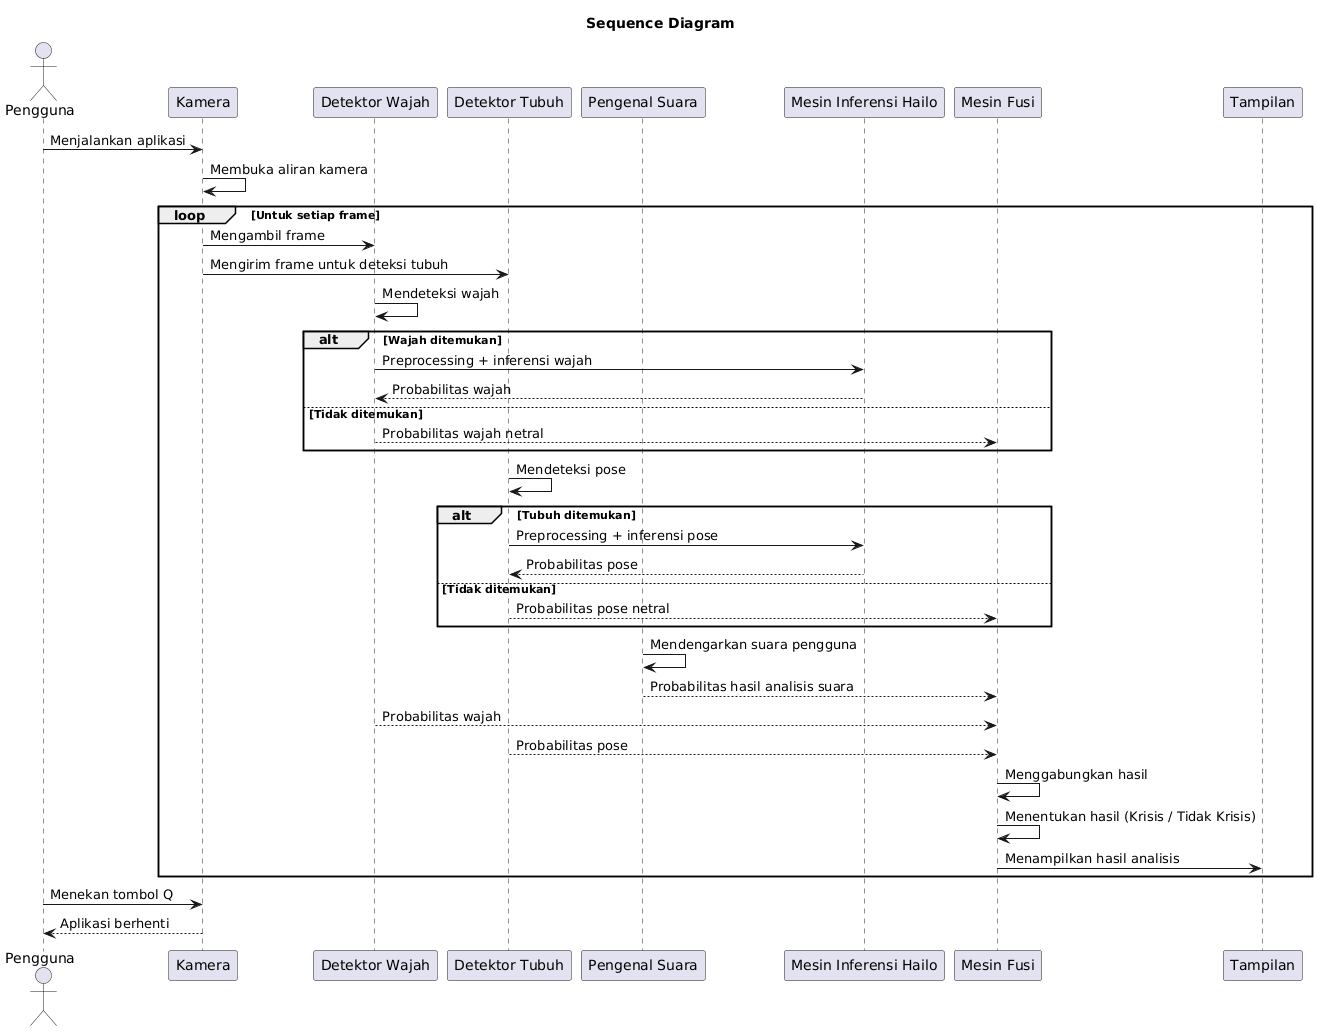

The diagram above was rendered by PlantUML. Its source (embedded in the PNG):
@startuml
title Sequence Diagram

actor Pengguna
participant Kamera
participant "Detektor Wajah" as DW
participant "Detektor Tubuh" as DT
participant "Pengenal Suara" as PS
participant "Mesin Inferensi Hailo" as Hailo
participant "Mesin Fusi" as MF
participant Tampilan

Pengguna -> Kamera: Menjalankan aplikasi
Kamera -> Kamera: Membuka aliran kamera

loop Untuk setiap frame
    Kamera -> DW: Mengambil frame
    Kamera -> DT: Mengirim frame untuk deteksi tubuh

    DW -> DW: Mendeteksi wajah
    alt Wajah ditemukan
        DW -> Hailo: Preprocessing + inferensi wajah
        Hailo --> DW: Probabilitas wajah
    else Tidak ditemukan
        DW --> MF: Probabilitas wajah netral
    end

    DT -> DT: Mendeteksi pose
    alt Tubuh ditemukan
        DT -> Hailo: Preprocessing + inferensi pose
        Hailo --> DT: Probabilitas pose
    else Tidak ditemukan
        DT --> MF: Probabilitas pose netral
    end

    PS -> PS: Mendengarkan suara pengguna
    PS --> MF: Probabilitas hasil analisis suara

    DW --> MF: Probabilitas wajah
    DT --> MF: Probabilitas pose
    MF -> MF: Menggabungkan hasil
    MF -> MF: Menentukan hasil (Krisis / Tidak Krisis)

    MF -> Tampilan: Menampilkan hasil analisis
end

Pengguna -> Kamera: Menekan tombol Q
Kamera --> Pengguna: Aplikasi berhenti
@enduml